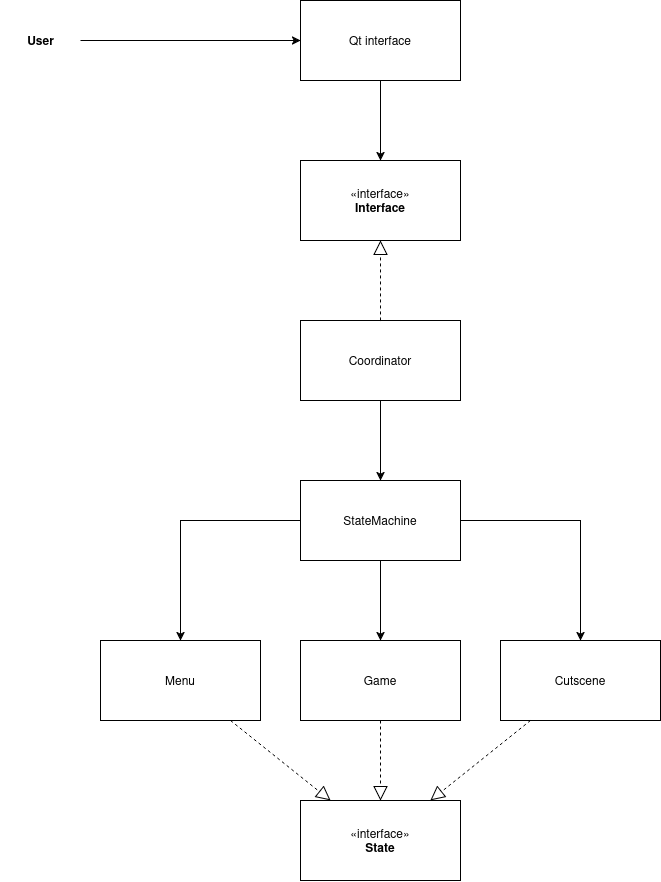

The diagram above was exported from draw.io. Its source (the exported page's mxGraphModel, read from the mxfile embedded in the PNG):
<mxGraphModel dx="1414" dy="1884" grid="1" gridSize="10" guides="1" tooltips="1" connect="1" arrows="1" fold="1" page="1" pageScale="1" pageWidth="850" pageHeight="1100" background="light-dark(#ffffff, #121212)" math="0" shadow="0">
  <root>
    <mxCell id="0" />
    <mxCell id="1" parent="0" />
    <mxCell id="gohonQSe4ezKg4eC3L9h-5" edge="1" parent="1" source="gohonQSe4ezKg4eC3L9h-1" style="edgeStyle=orthogonalEdgeStyle;rounded=0;orthogonalLoop=1;jettySize=auto;html=1;" target="gohonQSe4ezKg4eC3L9h-19">
      <mxGeometry relative="1" as="geometry" />
    </mxCell>
    <mxCell id="gohonQSe4ezKg4eC3L9h-1" parent="1" style="html=1;whiteSpace=wrap;" value="Qt interface" vertex="1">
      <mxGeometry height="80" width="160" x="320" y="-80" as="geometry" />
    </mxCell>
    <mxCell id="gohonQSe4ezKg4eC3L9h-3" edge="1" parent="1" source="gohonQSe4ezKg4eC3L9h-2" style="edgeStyle=orthogonalEdgeStyle;rounded=0;orthogonalLoop=1;jettySize=auto;html=1;" target="gohonQSe4ezKg4eC3L9h-1">
      <mxGeometry relative="1" as="geometry">
        <mxPoint x="110" y="-40" as="sourcePoint" />
      </mxGeometry>
    </mxCell>
    <mxCell id="gohonQSe4ezKg4eC3L9h-2" parent="1" style="text;align=center;fontStyle=1;verticalAlign=middle;spacingLeft=3;spacingRight=3;strokeColor=none;rotatable=0;points=[[0,0.5],[1,0.5]];portConstraint=eastwest;html=1;" value="User" vertex="1">
      <mxGeometry height="26" width="80" x="20" y="-53" as="geometry" />
    </mxCell>
    <mxCell id="gohonQSe4ezKg4eC3L9h-21" edge="1" parent="1" source="gohonQSe4ezKg4eC3L9h-4" style="edgeStyle=orthogonalEdgeStyle;rounded=0;orthogonalLoop=1;jettySize=auto;html=1;" target="gohonQSe4ezKg4eC3L9h-6">
      <mxGeometry relative="1" as="geometry" />
    </mxCell>
    <mxCell id="gohonQSe4ezKg4eC3L9h-4" parent="1" style="html=1;whiteSpace=wrap;" value="Coordinator" vertex="1">
      <mxGeometry height="80" width="160" x="320" y="240" as="geometry" />
    </mxCell>
    <mxCell id="gohonQSe4ezKg4eC3L9h-11" edge="1" parent="1" source="gohonQSe4ezKg4eC3L9h-6" style="edgeStyle=orthogonalEdgeStyle;rounded=0;orthogonalLoop=1;jettySize=auto;html=1;" target="gohonQSe4ezKg4eC3L9h-8">
      <mxGeometry relative="1" as="geometry" />
    </mxCell>
    <mxCell id="gohonQSe4ezKg4eC3L9h-12" edge="1" parent="1" source="gohonQSe4ezKg4eC3L9h-6" style="edgeStyle=orthogonalEdgeStyle;rounded=0;orthogonalLoop=1;jettySize=auto;html=1;" target="gohonQSe4ezKg4eC3L9h-9">
      <mxGeometry relative="1" as="geometry" />
    </mxCell>
    <mxCell id="gohonQSe4ezKg4eC3L9h-13" edge="1" parent="1" source="gohonQSe4ezKg4eC3L9h-6" style="edgeStyle=orthogonalEdgeStyle;rounded=0;orthogonalLoop=1;jettySize=auto;html=1;" target="gohonQSe4ezKg4eC3L9h-10">
      <mxGeometry relative="1" as="geometry" />
    </mxCell>
    <mxCell id="gohonQSe4ezKg4eC3L9h-6" parent="1" style="html=1;whiteSpace=wrap;" value="&lt;div&gt;StateMachine&lt;/div&gt;" vertex="1">
      <mxGeometry height="80" width="160" x="320" y="400" as="geometry" />
    </mxCell>
    <mxCell id="gohonQSe4ezKg4eC3L9h-8" parent="1" style="html=1;whiteSpace=wrap;" value="Menu" vertex="1">
      <mxGeometry height="80" width="160" x="120" y="560" as="geometry" />
    </mxCell>
    <mxCell id="gohonQSe4ezKg4eC3L9h-9" parent="1" style="html=1;whiteSpace=wrap;" value="Game" vertex="1">
      <mxGeometry height="80" width="160" x="320" y="560" as="geometry" />
    </mxCell>
    <mxCell id="gohonQSe4ezKg4eC3L9h-10" parent="1" style="html=1;whiteSpace=wrap;" value="&lt;div&gt;Cutscene&lt;/div&gt;" vertex="1">
      <mxGeometry height="80" width="160" x="520" y="560" as="geometry" />
    </mxCell>
    <mxCell id="gohonQSe4ezKg4eC3L9h-14" parent="1" style="html=1;whiteSpace=wrap;" value="&lt;div&gt;«interface»&lt;b&gt;&lt;br&gt;&lt;/b&gt;&lt;/div&gt;&lt;div&gt;&lt;b&gt;State&lt;/b&gt;&lt;/div&gt;" vertex="1">
      <mxGeometry height="80" width="160" x="320" y="720" as="geometry" />
    </mxCell>
    <mxCell id="gohonQSe4ezKg4eC3L9h-16" edge="1" parent="1" source="gohonQSe4ezKg4eC3L9h-8" style="endArrow=block;dashed=1;endFill=0;endSize=12;html=1;rounded=0;" target="gohonQSe4ezKg4eC3L9h-14" value="">
      <mxGeometry relative="1" width="160" as="geometry">
        <mxPoint x="120" y="720" as="sourcePoint" />
        <mxPoint x="280" y="720" as="targetPoint" />
      </mxGeometry>
    </mxCell>
    <mxCell id="gohonQSe4ezKg4eC3L9h-17" edge="1" parent="1" source="gohonQSe4ezKg4eC3L9h-9" style="endArrow=block;dashed=1;endFill=0;endSize=12;html=1;rounded=0;" target="gohonQSe4ezKg4eC3L9h-14" value="">
      <mxGeometry relative="1" width="160" as="geometry">
        <mxPoint x="200" y="620" as="sourcePoint" />
        <mxPoint x="80" y="620" as="targetPoint" />
      </mxGeometry>
    </mxCell>
    <mxCell id="gohonQSe4ezKg4eC3L9h-18" edge="1" parent="1" source="gohonQSe4ezKg4eC3L9h-10" style="endArrow=block;dashed=1;endFill=0;endSize=12;html=1;rounded=0;" target="gohonQSe4ezKg4eC3L9h-14" value="">
      <mxGeometry relative="1" width="160" as="geometry">
        <mxPoint x="500" y="740" as="sourcePoint" />
        <mxPoint x="500" y="820" as="targetPoint" />
      </mxGeometry>
    </mxCell>
    <mxCell id="gohonQSe4ezKg4eC3L9h-19" parent="1" style="html=1;whiteSpace=wrap;" value="«interface»&lt;br&gt;&lt;b&gt;Interface&lt;/b&gt;" vertex="1">
      <mxGeometry height="80" width="160" x="320" y="80" as="geometry" />
    </mxCell>
    <mxCell id="gohonQSe4ezKg4eC3L9h-20" edge="1" parent="1" source="gohonQSe4ezKg4eC3L9h-4" style="endArrow=block;dashed=1;endFill=0;endSize=12;html=1;rounded=0;" target="gohonQSe4ezKg4eC3L9h-19" value="">
      <mxGeometry relative="1" width="160" as="geometry">
        <mxPoint x="460" y="370" as="sourcePoint" />
        <mxPoint x="620" y="370" as="targetPoint" />
      </mxGeometry>
    </mxCell>
  </root>
</mxGraphModel>